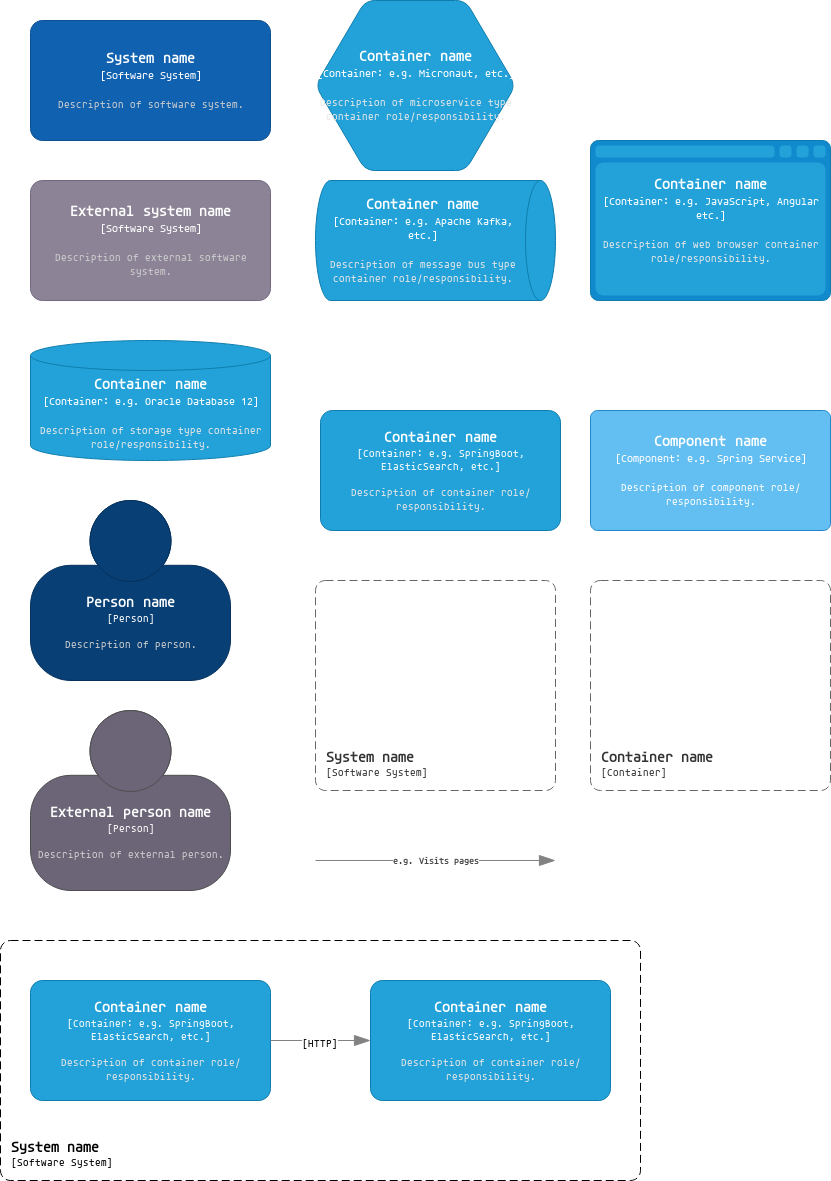

The diagram above was exported from draw.io. Its source (the exported page's mxGraphModel, read from the mxfile embedded in the PNG):
<mxGraphModel dx="1442" dy="2120" grid="1" gridSize="10" guides="1" tooltips="1" connect="1" arrows="1" fold="1" page="1" pageScale="1" pageWidth="1169" pageHeight="827" math="0" shadow="0">
  <root>
    <mxCell id="0" />
    <mxCell id="1" parent="0" />
    <object placeholders="1" c4Name="System name" c4Type="SystemScopeBoundary" c4Application="Software System" label="&lt;font style=&quot;font-size: 16px&quot;&gt;&lt;b&gt;&lt;div style=&quot;text-align: left&quot;&gt;%c4Name%&lt;/div&gt;&lt;/b&gt;&lt;/font&gt;&lt;div style=&quot;text-align: left&quot;&gt;[%c4Application%]&lt;/div&gt;" id="2">
      <mxCell style="rounded=1;fontSize=11;whiteSpace=wrap;html=1;dashed=1;arcSize=20;labelBackgroundColor=none;align=left;verticalAlign=bottom;labelBorderColor=none;spacingTop=0;spacing=10;dashPattern=8 4;metaEdit=1;rotatable=0;perimeter=rectanglePerimeter;noLabel=0;labelPadding=0;allowArrows=0;connectable=0;expand=0;recursiveResize=0;editable=1;pointerEvents=0;absoluteArcSize=1;points=[[0.25,0,0],[0.5,0,0],[0.75,0,0],[1,0.25,0],[1,0.5,0],[1,0.75,0],[0.75,1,0],[0.5,1,0],[0.25,1,0],[0,0.75,0],[0,0.5,0],[0,0.25,0]];" parent="1" vertex="1">
        <mxGeometry x="170" y="1000" width="640" height="240" as="geometry" />
      </mxCell>
    </object>
    <object placeholders="1" c4Name="Container name" c4Type="Container" c4Technology="e.g. SpringBoot, ElasticSearch, etc." c4Description="Description of container role/responsibility." label="&lt;font style=&quot;font-size: 16px&quot;&gt;&lt;b&gt;%c4Name%&lt;/b&gt;&lt;/font&gt;&lt;div&gt;[%c4Type%: %c4Technology%]&lt;/div&gt;&lt;br&gt;&lt;div&gt;&lt;font style=&quot;font-size: 11px&quot;&gt;&lt;font color=&quot;#E6E6E6&quot;&gt;%c4Description%&lt;/font&gt;&lt;/div&gt;" id="3">
      <mxCell style="rounded=1;whiteSpace=wrap;html=1;fontSize=11;labelBackgroundColor=none;fillColor=#23A2D9;fontColor=#ffffff;align=center;arcSize=10;strokeColor=#0E7DAD;metaEdit=1;resizable=0;points=[[0.25,0,0],[0.5,0,0],[0.75,0,0],[1,0.25,0],[1,0.5,0],[1,0.75,0],[0.75,1,0],[0.5,1,0],[0.25,1,0],[0,0.75,0],[0,0.5,0],[0,0.25,0]];" parent="1" vertex="1">
        <mxGeometry x="490" y="470" width="240" height="120" as="geometry" />
      </mxCell>
    </object>
    <object placeholders="1" c4Name="External system name" c4Type="Software System" c4Description="Description of external software system." label="&lt;font style=&quot;font-size: 16px&quot;&gt;&lt;b&gt;%c4Name%&lt;/b&gt;&lt;/font&gt;&lt;div&gt;[%c4Type%]&lt;/div&gt;&lt;br&gt;&lt;div&gt;&lt;font style=&quot;font-size: 11px&quot;&gt;&lt;font color=&quot;#cccccc&quot;&gt;%c4Description%&lt;/font&gt;&lt;/div&gt;" id="4">
      <mxCell style="rounded=1;whiteSpace=wrap;html=1;labelBackgroundColor=none;fillColor=#8C8496;fontColor=#ffffff;align=center;arcSize=10;strokeColor=#736782;metaEdit=1;resizable=0;points=[[0.25,0,0],[0.5,0,0],[0.75,0,0],[1,0.25,0],[1,0.5,0],[1,0.75,0],[0.75,1,0],[0.5,1,0],[0.25,1,0],[0,0.75,0],[0,0.5,0],[0,0.25,0]];" parent="1" vertex="1">
        <mxGeometry x="200" y="240" width="240" height="120" as="geometry" />
      </mxCell>
    </object>
    <object placeholders="1" c4Name="Container name" c4Type="Container" c4Technology="e.g. Oracle Database 12" c4Description="Description of storage type container role/responsibility." label="&lt;font style=&quot;font-size: 16px&quot;&gt;&lt;b&gt;%c4Name%&lt;/b&gt;&lt;/font&gt;&lt;div&gt;[%c4Type%:&amp;nbsp;%c4Technology%]&lt;/div&gt;&lt;br&gt;&lt;div&gt;&lt;font style=&quot;font-size: 11px&quot;&gt;&lt;font color=&quot;#E6E6E6&quot;&gt;%c4Description%&lt;/font&gt;&lt;/div&gt;" id="5">
      <mxCell style="shape=cylinder3;size=15;whiteSpace=wrap;html=1;boundedLbl=1;rounded=0;labelBackgroundColor=none;fillColor=#23A2D9;fontSize=12;fontColor=#ffffff;align=center;strokeColor=#0E7DAD;metaEdit=1;points=[[0.5,0,0],[1,0.25,0],[1,0.5,0],[1,0.75,0],[0.5,1,0],[0,0.75,0],[0,0.5,0],[0,0.25,0]];resizable=0;" parent="1" vertex="1">
        <mxGeometry x="200" y="400" width="240" height="120" as="geometry" />
      </mxCell>
    </object>
    <object placeholders="1" c4Name="Person name" c4Type="Person" c4Description="Description of person." label="&lt;font style=&quot;font-size: 16px&quot;&gt;&lt;b&gt;%c4Name%&lt;/b&gt;&lt;/font&gt;&lt;div&gt;[%c4Type%]&lt;/div&gt;&lt;br&gt;&lt;div&gt;&lt;font style=&quot;font-size: 11px&quot;&gt;&lt;font color=&quot;#cccccc&quot;&gt;%c4Description%&lt;/font&gt;&lt;/div&gt;" id="6">
      <mxCell style="html=1;fontSize=11;dashed=0;whiteSpace=wrap;fillColor=#083F75;strokeColor=#06315C;fontColor=#ffffff;shape=mxgraph.c4.person2;align=center;metaEdit=1;points=[[0.5,0,0],[1,0.5,0],[1,0.75,0],[0.75,1,0],[0.5,1,0],[0.25,1,0],[0,0.75,0],[0,0.5,0]];resizable=0;" parent="1" vertex="1">
        <mxGeometry x="200" y="560" width="200" height="180" as="geometry" />
      </mxCell>
    </object>
    <object placeholders="1" c4Name="External person name" c4Type="Person" c4Description="Description of external person." label="&lt;font style=&quot;font-size: 16px&quot;&gt;&lt;b&gt;%c4Name%&lt;/b&gt;&lt;/font&gt;&lt;div&gt;[%c4Type%]&lt;/div&gt;&lt;br&gt;&lt;div&gt;&lt;font style=&quot;font-size: 11px&quot;&gt;&lt;font color=&quot;#cccccc&quot;&gt;%c4Description%&lt;/font&gt;&lt;/div&gt;" id="7">
      <mxCell style="html=1;fontSize=11;dashed=0;whiteSpace=wrap;fillColor=#6C6477;strokeColor=#4D4D4D;fontColor=#ffffff;shape=mxgraph.c4.person2;align=center;metaEdit=1;points=[[0.5,0,0],[1,0.5,0],[1,0.75,0],[0.75,1,0],[0.5,1,0],[0.25,1,0],[0,0.75,0],[0,0.5,0]];resizable=0;" parent="1" vertex="1">
        <mxGeometry x="200" y="770" width="200" height="180" as="geometry" />
      </mxCell>
    </object>
    <object placeholders="1" c4Name="System name" c4Type="Software System" c4Description="Description of software system." label="&lt;font style=&quot;font-size: 16px&quot;&gt;&lt;b&gt;%c4Name%&lt;/b&gt;&lt;/font&gt;&lt;div&gt;[%c4Type%]&lt;/div&gt;&lt;br&gt;&lt;div&gt;&lt;font style=&quot;font-size: 11px&quot;&gt;&lt;font color=&quot;#cccccc&quot;&gt;%c4Description%&lt;/font&gt;&lt;/div&gt;" id="8">
      <mxCell style="rounded=1;whiteSpace=wrap;html=1;labelBackgroundColor=none;fillColor=#1061B0;fontColor=#ffffff;align=center;arcSize=10;strokeColor=#0D5091;metaEdit=1;resizable=0;points=[[0.25,0,0],[0.5,0,0],[0.75,0,0],[1,0.25,0],[1,0.5,0],[1,0.75,0],[0.75,1,0],[0.5,1,0],[0.25,1,0],[0,0.75,0],[0,0.5,0],[0,0.25,0]];" parent="1" vertex="1">
        <mxGeometry x="200" y="80" width="240" height="120" as="geometry" />
      </mxCell>
    </object>
    <object placeholders="1" c4Name="Container name" c4Type="Container" c4Technology="e.g. Micronaut, etc." c4Description="Description of microservice type container role/responsibility." label="&lt;font style=&quot;font-size: 16px&quot;&gt;&lt;b&gt;%c4Name%&lt;/b&gt;&lt;/font&gt;&lt;div&gt;[%c4Type%:&amp;nbsp;%c4Technology%]&lt;/div&gt;&lt;br&gt;&lt;div&gt;&lt;font style=&quot;font-size: 11px&quot;&gt;&lt;font color=&quot;#E6E6E6&quot;&gt;%c4Description%&lt;/font&gt;&lt;/div&gt;" id="9">
      <mxCell style="shape=hexagon;size=50;perimeter=hexagonPerimeter2;whiteSpace=wrap;html=1;fixedSize=1;rounded=1;labelBackgroundColor=none;fillColor=#23A2D9;fontSize=12;fontColor=#ffffff;align=center;strokeColor=#0E7DAD;metaEdit=1;points=[[0.5,0,0],[1,0.25,0],[1,0.5,0],[1,0.75,0],[0.5,1,0],[0,0.75,0],[0,0.5,0],[0,0.25,0]];resizable=0;" parent="1" vertex="1">
        <mxGeometry x="485" y="60" width="200" height="170" as="geometry" />
      </mxCell>
    </object>
    <object placeholders="1" c4Name="Container name" c4Type="Container" c4Technology="e.g. Apache Kafka, etc." c4Description="Description of message bus type container role/responsibility." label="&lt;font style=&quot;font-size: 16px&quot;&gt;&lt;b&gt;%c4Name%&lt;/b&gt;&lt;/font&gt;&lt;div&gt;[%c4Type%:&amp;nbsp;%c4Technology%]&lt;/div&gt;&lt;br&gt;&lt;div&gt;&lt;font style=&quot;font-size: 11px&quot;&gt;&lt;font color=&quot;#E6E6E6&quot;&gt;%c4Description%&lt;/font&gt;&lt;/div&gt;" id="10">
      <mxCell style="shape=cylinder3;size=15;direction=south;whiteSpace=wrap;html=1;boundedLbl=1;rounded=0;labelBackgroundColor=none;fillColor=#23A2D9;fontSize=12;fontColor=#ffffff;align=center;strokeColor=#0E7DAD;metaEdit=1;points=[[0.5,0,0],[1,0.25,0],[1,0.5,0],[1,0.75,0],[0.5,1,0],[0,0.75,0],[0,0.5,0],[0,0.25,0]];resizable=0;" parent="1" vertex="1">
        <mxGeometry x="485" y="240" width="240" height="120" as="geometry" />
      </mxCell>
    </object>
    <object placeholders="1" c4Name="Container name" c4Type="Container" c4Technology="e.g. JavaScript, Angular etc." c4Description="Description of web browser container role/responsibility." label="&lt;font style=&quot;font-size: 16px&quot;&gt;&lt;b&gt;%c4Name%&lt;/b&gt;&lt;/font&gt;&lt;div&gt;[%c4Type%:&amp;nbsp;%c4Technology%]&lt;/div&gt;&lt;br&gt;&lt;div&gt;&lt;font style=&quot;font-size: 11px&quot;&gt;&lt;font color=&quot;#E6E6E6&quot;&gt;%c4Description%&lt;/font&gt;&lt;/div&gt;" id="11">
      <mxCell style="shape=mxgraph.c4.webBrowserContainer2;whiteSpace=wrap;html=1;boundedLbl=1;rounded=0;labelBackgroundColor=none;strokeColor=#118ACD;fillColor=#23A2D9;strokeColor=#118ACD;strokeColor2=#0E7DAD;fontSize=12;fontColor=#ffffff;align=center;metaEdit=1;points=[[0.5,0,0],[1,0.25,0],[1,0.5,0],[1,0.75,0],[0.5,1,0],[0,0.75,0],[0,0.5,0],[0,0.25,0]];resizable=0;" parent="1" vertex="1">
        <mxGeometry x="760" y="200" width="240" height="160" as="geometry" />
      </mxCell>
    </object>
    <object placeholders="1" c4Name="Component name" c4Type="Component" c4Technology="e.g. Spring Service" c4Description="Description of component role/responsibility." label="&lt;font style=&quot;font-size: 16px&quot;&gt;&lt;b&gt;%c4Name%&lt;/b&gt;&lt;/font&gt;&lt;div&gt;[%c4Type%: %c4Technology%]&lt;/div&gt;&lt;br&gt;&lt;div&gt;&lt;font style=&quot;font-size: 11px&quot;&gt;%c4Description%&lt;/font&gt;&lt;/div&gt;" id="12">
      <mxCell style="rounded=1;whiteSpace=wrap;html=1;labelBackgroundColor=none;fillColor=#63BEF2;fontColor=#ffffff;align=center;arcSize=6;strokeColor=#2086C9;metaEdit=1;resizable=0;points=[[0.25,0,0],[0.5,0,0],[0.75,0,0],[1,0.25,0],[1,0.5,0],[1,0.75,0],[0.75,1,0],[0.5,1,0],[0.25,1,0],[0,0.75,0],[0,0.5,0],[0,0.25,0]];" parent="1" vertex="1">
        <mxGeometry x="760" y="470" width="240" height="120" as="geometry" />
      </mxCell>
    </object>
    <object placeholders="1" c4Name="System name" c4Type="SystemScopeBoundary" c4Application="Software System" label="&lt;font style=&quot;font-size: 16px&quot;&gt;&lt;b&gt;&lt;div style=&quot;text-align: left&quot;&gt;%c4Name%&lt;/div&gt;&lt;/b&gt;&lt;/font&gt;&lt;div style=&quot;text-align: left&quot;&gt;[%c4Application%]&lt;/div&gt;" id="13">
      <mxCell style="rounded=1;fontSize=11;whiteSpace=wrap;html=1;dashed=1;arcSize=20;fillColor=none;strokeColor=#666666;fontColor=#333333;labelBackgroundColor=none;align=left;verticalAlign=bottom;labelBorderColor=none;spacingTop=0;spacing=10;dashPattern=8 4;metaEdit=1;rotatable=0;perimeter=rectanglePerimeter;noLabel=0;labelPadding=0;allowArrows=0;connectable=0;expand=0;recursiveResize=0;editable=1;pointerEvents=0;absoluteArcSize=1;points=[[0.25,0,0],[0.5,0,0],[0.75,0,0],[1,0.25,0],[1,0.5,0],[1,0.75,0],[0.75,1,0],[0.5,1,0],[0.25,1,0],[0,0.75,0],[0,0.5,0],[0,0.25,0]];" parent="1" vertex="1">
        <mxGeometry x="485" y="640" width="240" height="210" as="geometry" />
      </mxCell>
    </object>
    <object placeholders="1" c4Name="Container name" c4Type="ContainerScopeBoundary" c4Application="Container" label="&lt;font style=&quot;font-size: 16px&quot;&gt;&lt;b&gt;&lt;div style=&quot;text-align: left&quot;&gt;%c4Name%&lt;/div&gt;&lt;/b&gt;&lt;/font&gt;&lt;div style=&quot;text-align: left&quot;&gt;[%c4Application%]&lt;/div&gt;" id="14">
      <mxCell style="rounded=1;fontSize=11;whiteSpace=wrap;html=1;dashed=1;arcSize=20;fillColor=none;strokeColor=#666666;fontColor=#333333;labelBackgroundColor=none;align=left;verticalAlign=bottom;labelBorderColor=none;spacingTop=0;spacing=10;dashPattern=8 4;metaEdit=1;rotatable=0;perimeter=rectanglePerimeter;noLabel=0;labelPadding=0;allowArrows=0;connectable=0;expand=0;recursiveResize=0;editable=1;pointerEvents=0;absoluteArcSize=1;points=[[0.25,0,0],[0.5,0,0],[0.75,0,0],[1,0.25,0],[1,0.5,0],[1,0.75,0],[0.75,1,0],[0.5,1,0],[0.25,1,0],[0,0.75,0],[0,0.5,0],[0,0.25,0]];" parent="1" vertex="1">
        <mxGeometry x="760" y="640" width="240" height="210" as="geometry" />
      </mxCell>
    </object>
    <object placeholders="1" c4Type="Relationship" c4Description="e.g. Visits pages" label="&lt;div style=&quot;text-align: left&quot;&gt;&lt;div style=&quot;text-align: center&quot;&gt;&lt;b&gt;%c4Description%&lt;/b&gt;&lt;/div&gt;" id="15">
      <mxCell style="endArrow=blockThin;html=1;fontSize=10;fontColor=#404040;strokeWidth=1;endFill=1;strokeColor=#828282;elbow=vertical;metaEdit=1;endSize=14;startSize=14;jumpStyle=arc;jumpSize=16;rounded=0;edgeStyle=orthogonalEdgeStyle;" parent="1" edge="1">
        <mxGeometry width="240" relative="1" as="geometry">
          <mxPoint x="485" y="920" as="sourcePoint" />
          <mxPoint x="725" y="920" as="targetPoint" />
        </mxGeometry>
      </mxCell>
    </object>
    <object placeholders="1" c4Name="Container name" c4Type="Container" c4Technology="e.g. SpringBoot, ElasticSearch, etc." c4Description="Description of container role/responsibility." label="&lt;font style=&quot;font-size: 16px&quot;&gt;&lt;b&gt;%c4Name%&lt;/b&gt;&lt;/font&gt;&lt;div&gt;[%c4Type%: %c4Technology%]&lt;/div&gt;&lt;br&gt;&lt;div&gt;&lt;font style=&quot;font-size: 11px&quot;&gt;&lt;font color=&quot;#E6E6E6&quot;&gt;%c4Description%&lt;/font&gt;&lt;/div&gt;" id="16">
      <mxCell style="rounded=1;whiteSpace=wrap;html=1;fontSize=11;labelBackgroundColor=none;fillColor=#23A2D9;fontColor=#ffffff;align=center;arcSize=10;strokeColor=#0E7DAD;metaEdit=1;resizable=0;points=[[0.25,0,0],[0.5,0,0],[0.75,0,0],[1,0.25,0],[1,0.5,0],[1,0.75,0],[0.75,1,0],[0.5,1,0],[0.25,1,0],[0,0.75,0],[0,0.5,0],[0,0.25,0]];" parent="1" vertex="1">
        <mxGeometry x="200" y="1040" width="240" height="120" as="geometry" />
      </mxCell>
    </object>
    <object placeholders="1" c4Name="Container name" c4Type="Container" c4Technology="e.g. SpringBoot, ElasticSearch, etc." c4Description="Description of container role/responsibility." label="&lt;font style=&quot;font-size: 16px&quot;&gt;&lt;b&gt;%c4Name%&lt;/b&gt;&lt;/font&gt;&lt;div&gt;[%c4Type%: %c4Technology%]&lt;/div&gt;&lt;br&gt;&lt;div&gt;&lt;font style=&quot;font-size: 11px&quot;&gt;&lt;font color=&quot;#E6E6E6&quot;&gt;%c4Description%&lt;/font&gt;&lt;/div&gt;" id="17">
      <mxCell style="rounded=1;whiteSpace=wrap;html=1;fontSize=11;labelBackgroundColor=none;fillColor=#23A2D9;fontColor=#ffffff;align=center;arcSize=10;strokeColor=#0E7DAD;metaEdit=1;resizable=0;points=[[0.25,0,0],[0.5,0,0],[0.75,0,0],[1,0.25,0],[1,0.5,0],[1,0.75,0],[0.75,1,0],[0.5,1,0],[0.25,1,0],[0,0.75,0],[0,0.5,0],[0,0.25,0]];" parent="1" vertex="1">
        <mxGeometry x="540" y="1040" width="240" height="120" as="geometry" />
      </mxCell>
    </object>
    <object placeholders="1" c4Type="Relationship" id="18">
      <mxCell style="endArrow=blockThin;html=1;fontSize=10;fontColor=#404040;strokeWidth=1;endFill=1;strokeColor=#828282;elbow=vertical;metaEdit=1;endSize=14;startSize=14;jumpStyle=arc;jumpSize=16;rounded=1;edgeStyle=orthogonalEdgeStyle;curved=0;" parent="1" source="16" target="17" edge="1">
        <mxGeometry width="240" relative="1" as="geometry">
          <mxPoint x="550" y="1000" as="sourcePoint" />
          <mxPoint x="550" y="1260" as="targetPoint" />
        </mxGeometry>
      </mxCell>
    </object>
    <mxCell id="19" value="[HTTP]" style="edgeLabel;html=1;align=center;verticalAlign=middle;resizable=0;points=[];" parent="18" vertex="1" connectable="0">
      <mxGeometry x="-0.0286" y="-2" relative="1" as="geometry">
        <mxPoint as="offset" />
      </mxGeometry>
    </mxCell>
  </root>
</mxGraphModel>